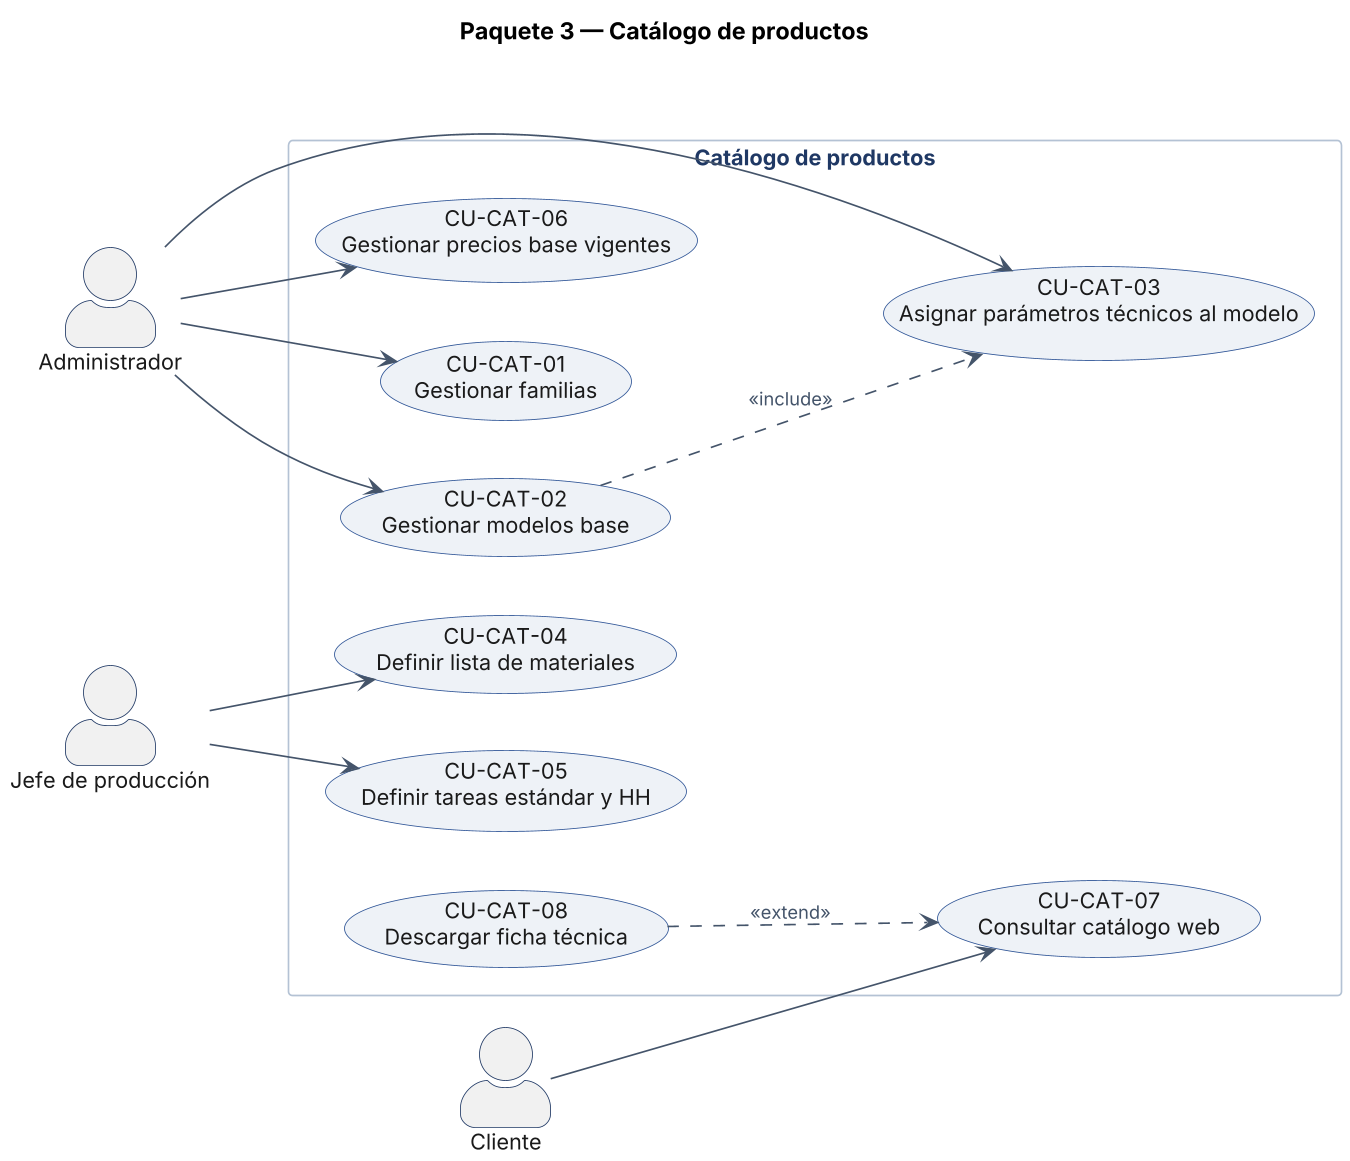

The diagram above was rendered by PlantUML. Its source (embedded in the PNG):
@startuml CU_P03_CAT
title Paquete 3 — Catálogo de productos
!include _skin_cu.txt
actor "Administrador" as ADM
actor "Jefe de producción" as JP
actor "Cliente" as CLI
rectangle "Catálogo de productos" {
  usecase "CU-CAT-01\nGestionar familias" as CU_CAT_01
  usecase "CU-CAT-02\nGestionar modelos base" as CU_CAT_02
  usecase "CU-CAT-03\nAsignar parámetros técnicos al modelo" as CU_CAT_03
  usecase "CU-CAT-04\nDefinir lista de materiales" as CU_CAT_04
  usecase "CU-CAT-05\nDefinir tareas estándar y HH" as CU_CAT_05
  usecase "CU-CAT-06\nGestionar precios base vigentes" as CU_CAT_06
  usecase "CU-CAT-07\nConsultar catálogo web" as CU_CAT_07
  usecase "CU-CAT-08\nDescargar ficha técnica" as CU_CAT_08
}
ADM --> CU_CAT_01
ADM --> CU_CAT_02
ADM --> CU_CAT_03
ADM --> CU_CAT_06
JP --> CU_CAT_04
JP --> CU_CAT_05
CLI --> CU_CAT_07
CU_CAT_02 ..> CU_CAT_03 : <<include>>
CU_CAT_08 ..> CU_CAT_07 : <<extend>>
@enduml